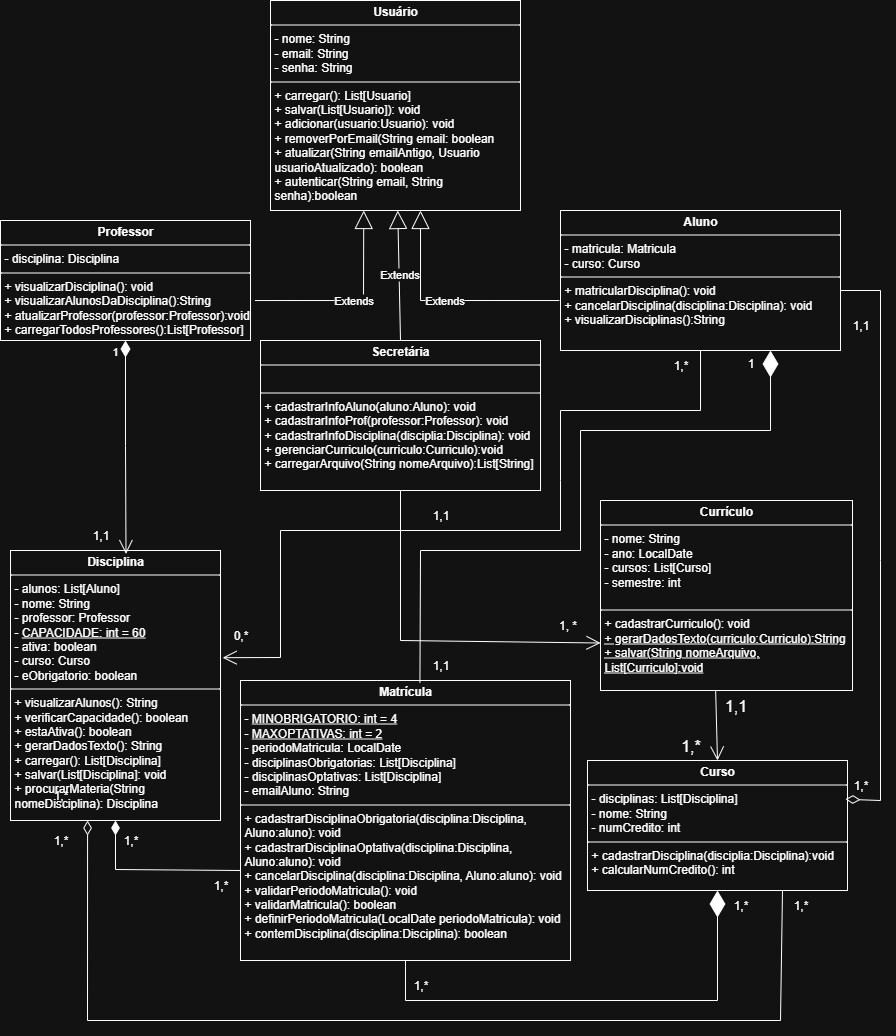

The diagram above was exported from draw.io. Its source (the exported page's mxGraphModel, read from the mxfile embedded in the PNG):
<mxGraphModel dx="1787" dy="1753" grid="1" gridSize="10" guides="1" tooltips="1" connect="1" arrows="1" fold="1" page="1" pageScale="1" pageWidth="827" pageHeight="1169" math="0" shadow="0">
  <root>
    <mxCell id="0" />
    <mxCell id="1" parent="0" />
    <mxCell id="cA6EcAL5OGNe58tjFipc-5" value="&lt;p style=&quot;margin:0px;margin-top:4px;text-align:center;&quot;&gt;&lt;b&gt;Aluno&lt;/b&gt;&lt;/p&gt;&lt;hr size=&quot;1&quot; style=&quot;border-style:solid;&quot;&gt;&lt;p style=&quot;margin:0px;margin-left:4px;&quot;&gt;- matricula: Matricula&lt;/p&gt;&lt;p style=&quot;margin:0px;margin-left:4px;&quot;&gt;&lt;span style=&quot;background-color: transparent; color: light-dark(rgb(0, 0, 0), rgb(255, 255, 255));&quot;&gt;- curso: Curso&lt;/span&gt;&lt;/p&gt;&lt;hr size=&quot;1&quot; style=&quot;border-style:solid;&quot;&gt;&lt;p style=&quot;margin:0px;margin-left:4px;&quot;&gt;+ matricularDisciplina(): void&lt;/p&gt;&lt;p style=&quot;margin:0px;margin-left:4px;&quot;&gt;+ cancelarDisciplina(disciplina:Disciplina): void&lt;/p&gt;&lt;p style=&quot;margin:0px;margin-left:4px;&quot;&gt;+ visualizarDisciplinas():String&lt;/p&gt;" style="verticalAlign=top;align=left;overflow=fill;html=1;whiteSpace=wrap;" parent="1" vertex="1">
      <mxGeometry x="540" y="200" width="280" height="140" as="geometry" />
    </mxCell>
    <mxCell id="cA6EcAL5OGNe58tjFipc-6" value="&lt;p style=&quot;margin:0px;margin-top:4px;text-align:center;&quot;&gt;&lt;b&gt;Professor&lt;/b&gt;&lt;/p&gt;&lt;hr size=&quot;1&quot; style=&quot;border-style:solid;&quot;&gt;&lt;p style=&quot;margin: 0px 0px 0px 4px;&quot;&gt;&lt;span style=&quot;background-color: transparent; color: light-dark(rgb(0, 0, 0), rgb(255, 255, 255));&quot;&gt;- disciplina: Disciplina&lt;/span&gt;&lt;/p&gt;&lt;hr size=&quot;1&quot; style=&quot;border-style:solid;&quot;&gt;&lt;p style=&quot;margin:0px;margin-left:4px;&quot;&gt;+ visualizarDisciplina(): void&lt;/p&gt;&lt;p style=&quot;margin:0px;margin-left:4px;&quot;&gt;+ visualizarAlunosDaDisciplina():String&lt;/p&gt;&lt;p style=&quot;margin:0px;margin-left:4px;&quot;&gt;+ atualizarProfessor(professor:Professor):void&lt;/p&gt;&lt;p style=&quot;margin:0px;margin-left:4px;&quot;&gt;+ carregarTodosProfessores():List[Professor]&lt;/p&gt;" style="verticalAlign=top;align=left;overflow=fill;html=1;whiteSpace=wrap;" parent="1" vertex="1">
      <mxGeometry x="-20" y="210" width="250" height="120" as="geometry" />
    </mxCell>
    <mxCell id="cA6EcAL5OGNe58tjFipc-7" value="&lt;p style=&quot;margin:0px;margin-top:4px;text-align:center;&quot;&gt;&lt;b&gt;Usuário&lt;/b&gt;&lt;/p&gt;&lt;hr size=&quot;1&quot; style=&quot;border-style:solid;&quot;&gt;&lt;p style=&quot;margin: 0px 0px 0px 4px;&quot;&gt;- nome: String&lt;/p&gt;&lt;p style=&quot;margin: 0px 0px 0px 4px;&quot;&gt;- email: String&lt;/p&gt;&lt;p style=&quot;margin: 0px 0px 0px 4px;&quot;&gt;- senha: String&lt;/p&gt;&lt;hr size=&quot;1&quot; style=&quot;border-style:solid;&quot;&gt;&lt;p style=&quot;margin:0px;margin-left:4px;&quot;&gt;+ carregar(): List[Usuario]&lt;/p&gt;&lt;p style=&quot;margin:0px;margin-left:4px;&quot;&gt;+ salvar(List[Usuario]): void&lt;/p&gt;&lt;p style=&quot;margin:0px;margin-left:4px;&quot;&gt;+ adicionar(usuario:Usuario): void&lt;/p&gt;&lt;p style=&quot;margin:0px;margin-left:4px;&quot;&gt;+ removerPorEmail(String email: boolean&lt;/p&gt;&lt;p style=&quot;margin:0px;margin-left:4px;&quot;&gt;+ atualizar(String emailAntigo, Usuario usuarioAtualizado): boolean&lt;/p&gt;&lt;p style=&quot;margin:0px;margin-left:4px;&quot;&gt;+ autenticar(String email, String senha):boolean&lt;/p&gt;&lt;p style=&quot;margin:0px;margin-left:4px;&quot;&gt;&lt;br&gt;&lt;/p&gt;" style="verticalAlign=top;align=left;overflow=fill;html=1;whiteSpace=wrap;" parent="1" vertex="1">
      <mxGeometry x="250" y="-10" width="250" height="210" as="geometry" />
    </mxCell>
    <mxCell id="cA6EcAL5OGNe58tjFipc-8" value="Extends" style="endArrow=block;endSize=16;endFill=0;html=1;rounded=0;exitX=1.018;exitY=0.667;exitDx=0;exitDy=0;exitPerimeter=0;entryX=0.373;entryY=1;entryDx=0;entryDy=0;entryPerimeter=0;" parent="1" source="cA6EcAL5OGNe58tjFipc-6" target="cA6EcAL5OGNe58tjFipc-7" edge="1">
      <mxGeometry width="160" relative="1" as="geometry">
        <mxPoint x="230" y="340" as="sourcePoint" />
        <mxPoint x="343.2653061224489" y="180" as="targetPoint" />
        <Array as="points">
          <mxPoint x="343" y="290" />
        </Array>
      </mxGeometry>
    </mxCell>
    <mxCell id="cA6EcAL5OGNe58tjFipc-9" value="Extends" style="endArrow=block;endSize=16;endFill=0;html=1;rounded=0;exitX=-0.004;exitY=0.643;exitDx=0;exitDy=0;exitPerimeter=0;entryX=0.6;entryY=1;entryDx=0;entryDy=0;entryPerimeter=0;" parent="1" source="cA6EcAL5OGNe58tjFipc-5" target="cA6EcAL5OGNe58tjFipc-7" edge="1">
      <mxGeometry width="160" relative="1" as="geometry">
        <mxPoint x="540" y="288" as="sourcePoint" />
        <mxPoint x="400" y="172" as="targetPoint" />
        <Array as="points">
          <mxPoint x="400" y="290" />
        </Array>
      </mxGeometry>
    </mxCell>
    <mxCell id="cA6EcAL5OGNe58tjFipc-11" value="&lt;p style=&quot;margin:0px;margin-top:4px;text-align:center;&quot;&gt;&lt;b&gt;Secretária&lt;/b&gt;&lt;/p&gt;&lt;hr size=&quot;1&quot; style=&quot;border-style:solid;&quot;&gt;&lt;p style=&quot;margin:0px;margin-left:4px;&quot;&gt;&lt;br&gt;&lt;/p&gt;&lt;hr size=&quot;1&quot; style=&quot;border-style:solid;&quot;&gt;&lt;p style=&quot;margin:0px;margin-left:4px;&quot;&gt;&lt;span style=&quot;background-color: transparent; color: light-dark(rgb(0, 0, 0), rgb(255, 255, 255));&quot;&gt;+ cadastrarInfoAluno(aluno:Aluno): void&lt;/span&gt;&lt;/p&gt;&lt;p style=&quot;margin: 0px 0px 0px 4px;&quot;&gt;+ cadastrarInfoProf(professor:Professor): void&lt;/p&gt;&lt;p style=&quot;margin: 0px 0px 0px 4px;&quot;&gt;+ cadastrarInfoDisciplina(disciplia:Disciplina): void&lt;/p&gt;&lt;p style=&quot;margin: 0px 0px 0px 4px;&quot;&gt;+ gerenciarCurriculo(curriculo:Curriculo):void&lt;/p&gt;&lt;p style=&quot;margin: 0px 0px 0px 4px;&quot;&gt;+ carregarArquivo(String nomeArquivo):List[String]&lt;/p&gt;&lt;p style=&quot;margin: 0px 0px 0px 4px;&quot;&gt;&lt;br&gt;&lt;/p&gt;&lt;p style=&quot;margin:0px;margin-left:4px;&quot;&gt;&lt;br&gt;&lt;/p&gt;" style="verticalAlign=top;align=left;overflow=fill;html=1;whiteSpace=wrap;" parent="1" vertex="1">
      <mxGeometry x="240" y="330" width="280" height="150" as="geometry" />
    </mxCell>
    <mxCell id="cA6EcAL5OGNe58tjFipc-12" value="Extends" style="endArrow=block;endSize=16;endFill=0;html=1;rounded=0;exitX=0.5;exitY=0;exitDx=0;exitDy=0;" parent="1" source="cA6EcAL5OGNe58tjFipc-11" target="cA6EcAL5OGNe58tjFipc-7" edge="1">
      <mxGeometry width="160" relative="1" as="geometry">
        <mxPoint x="330" y="250" as="sourcePoint" />
        <mxPoint x="490" y="250" as="targetPoint" />
      </mxGeometry>
    </mxCell>
    <mxCell id="cA6EcAL5OGNe58tjFipc-13" value="&lt;p style=&quot;margin:0px;margin-top:4px;text-align:center;&quot;&gt;&lt;b&gt;Disciplina&lt;/b&gt;&lt;/p&gt;&lt;hr size=&quot;1&quot; style=&quot;border-style:solid;&quot;&gt;&lt;p style=&quot;margin:0px;margin-left:4px;&quot;&gt;- alunos: List[Aluno]&lt;/p&gt;&lt;p style=&quot;margin:0px;margin-left:4px;&quot;&gt;- nome: String&lt;/p&gt;&lt;p style=&quot;margin:0px;margin-left:4px;&quot;&gt;- professor: Professor&lt;/p&gt;&lt;p style=&quot;margin:0px;margin-left:4px;&quot;&gt;- &lt;u&gt;CAPACIDADE: int = 60&lt;/u&gt;&lt;/p&gt;&lt;p style=&quot;margin:0px;margin-left:4px;&quot;&gt;- ativa: boolean&lt;/p&gt;&lt;p style=&quot;margin:0px;margin-left:4px;&quot;&gt;- curso: Curso&lt;/p&gt;&lt;p style=&quot;margin:0px;margin-left:4px;&quot;&gt;- eObrigatorio: boolean&lt;/p&gt;&lt;hr size=&quot;1&quot; style=&quot;border-style:solid;&quot;&gt;&lt;p style=&quot;margin:0px;margin-left:4px;&quot;&gt;+ visualizarAlunos(): String&lt;/p&gt;&lt;p style=&quot;margin:0px;margin-left:4px;&quot;&gt;+ verificarCapacidade(): boolean&lt;/p&gt;&lt;p style=&quot;margin:0px;margin-left:4px;&quot;&gt;+ estaAtiva(): boolean&lt;/p&gt;&lt;p style=&quot;margin:0px;margin-left:4px;&quot;&gt;+ gerarDadosTexto(): String&lt;/p&gt;&lt;p style=&quot;margin:0px;margin-left:4px;&quot;&gt;+ carregar(): List[Disciplina]&lt;/p&gt;&lt;p style=&quot;margin:0px;margin-left:4px;&quot;&gt;+ salvar(List[Disciplina]: void&lt;/p&gt;&lt;p style=&quot;margin:0px;margin-left:4px;&quot;&gt;+ procurarMateria(String nomeDisciplina): Disciplina&lt;/p&gt;&lt;p style=&quot;margin:0px;margin-left:4px;&quot;&gt;&lt;br&gt;&lt;/p&gt;&lt;p style=&quot;margin:0px;margin-left:4px;&quot;&gt;&lt;br&gt;&lt;/p&gt;" style="verticalAlign=top;align=left;overflow=fill;html=1;whiteSpace=wrap;" parent="1" vertex="1">
      <mxGeometry x="-10" y="540" width="210" height="270" as="geometry" />
    </mxCell>
    <mxCell id="cA6EcAL5OGNe58tjFipc-14" value="&lt;p style=&quot;margin:0px;margin-top:4px;text-align:center;&quot;&gt;&lt;b&gt;Curso&lt;/b&gt;&lt;/p&gt;&lt;hr size=&quot;1&quot; style=&quot;border-style:solid;&quot;&gt;&lt;p style=&quot;margin:0px;margin-left:4px;&quot;&gt;- disciplinas: List[Disciplina]&lt;/p&gt;&lt;p style=&quot;margin:0px;margin-left:4px;&quot;&gt;- nome: String&lt;/p&gt;&lt;p style=&quot;margin:0px;margin-left:4px;&quot;&gt;- numCredito: int&lt;/p&gt;&lt;hr size=&quot;1&quot; style=&quot;border-style:solid;&quot;&gt;&lt;p style=&quot;margin:0px;margin-left:4px;&quot;&gt;+ cadastrarDisciplina(disciplia:Disciplina):void&lt;/p&gt;&lt;p style=&quot;margin:0px;margin-left:4px;&quot;&gt;+ calcularNumCredito(): int&lt;/p&gt;" style="verticalAlign=top;align=left;overflow=fill;html=1;whiteSpace=wrap;" parent="1" vertex="1">
      <mxGeometry x="567" y="750" width="260" height="130" as="geometry" />
    </mxCell>
    <mxCell id="cA6EcAL5OGNe58tjFipc-15" value="&lt;p style=&quot;margin:0px;margin-top:4px;text-align:center;&quot;&gt;&lt;b&gt;Matrícula&lt;/b&gt;&lt;/p&gt;&lt;hr size=&quot;1&quot; style=&quot;border-style:solid;&quot;&gt;&lt;p style=&quot;margin:0px;margin-left:4px;&quot;&gt;- &lt;u&gt;MINOBRIGATORIO: int = 4&lt;/u&gt;&lt;/p&gt;&lt;p style=&quot;margin:0px;margin-left:4px;&quot;&gt;- &lt;u&gt;MAXOPTATIVAS: int = 2&lt;/u&gt;&lt;/p&gt;&lt;p style=&quot;margin:0px;margin-left:4px;&quot;&gt;- periodoMatricula: LocalDate&lt;/p&gt;&lt;p style=&quot;margin:0px;margin-left:4px;&quot;&gt;- disciplinasObrigatorias: List[Disciplina]&lt;/p&gt;&lt;p style=&quot;margin:0px;margin-left:4px;&quot;&gt;- disciplinasOptativas: List[Disciplina]&lt;/p&gt;&lt;p style=&quot;margin:0px;margin-left:4px;&quot;&gt;- emailAluno: String&lt;/p&gt;&lt;hr size=&quot;1&quot; style=&quot;border-style:solid;&quot;&gt;&lt;p style=&quot;margin:0px;margin-left:4px;&quot;&gt;+ cadastrarDisciplinaObrigatoria(disciplina:Disciplina, Aluno:aluno): void&lt;/p&gt;&lt;p style=&quot;margin:0px;margin-left:4px;&quot;&gt;+ cadastrarDisciplinaOptativa(&lt;span style=&quot;background-color: transparent; color: light-dark(rgb(0, 0, 0), rgb(255, 255, 255));&quot;&gt;disciplina:Disciplina, Aluno:aluno&lt;/span&gt;&lt;span style=&quot;background-color: transparent; color: light-dark(rgb(0, 0, 0), rgb(255, 255, 255));&quot;&gt;): void&lt;/span&gt;&lt;/p&gt;&lt;p style=&quot;margin:0px;margin-left:4px;&quot;&gt;&lt;span style=&quot;background-color: transparent; color: light-dark(rgb(0, 0, 0), rgb(255, 255, 255));&quot;&gt;+ cancelarDisciplina(&lt;/span&gt;&lt;span style=&quot;background-color: transparent; color: light-dark(rgb(0, 0, 0), rgb(255, 255, 255));&quot;&gt;disciplina:Disciplina, Aluno:aluno): void&lt;/span&gt;&lt;/p&gt;&lt;p style=&quot;margin:0px;margin-left:4px;&quot;&gt;&lt;span style=&quot;background-color: transparent; color: light-dark(rgb(0, 0, 0), rgb(255, 255, 255));&quot;&gt;+ validarPeriodoMatricula(): void&lt;/span&gt;&lt;/p&gt;&lt;p style=&quot;margin:0px;margin-left:4px;&quot;&gt;&lt;span style=&quot;background-color: transparent; color: light-dark(rgb(0, 0, 0), rgb(255, 255, 255));&quot;&gt;+ validarMatricula(): boolean&lt;/span&gt;&lt;/p&gt;&lt;p style=&quot;margin:0px;margin-left:4px;&quot;&gt;&lt;span style=&quot;background-color: transparent; color: light-dark(rgb(0, 0, 0), rgb(255, 255, 255));&quot;&gt;+ definirPeriodoMatricula(LocalDate periodoMatricula): void&lt;/span&gt;&lt;/p&gt;&lt;p style=&quot;margin:0px;margin-left:4px;&quot;&gt;&lt;span style=&quot;background-color: transparent; color: light-dark(rgb(0, 0, 0), rgb(255, 255, 255));&quot;&gt;+ contemDisciplina(disciplina:Disciplina): boolean&lt;/span&gt;&lt;/p&gt;&lt;p style=&quot;margin:0px;margin-left:4px;&quot;&gt;&lt;span style=&quot;background-color: transparent; color: light-dark(rgb(0, 0, 0), rgb(255, 255, 255));&quot;&gt;&lt;br&gt;&lt;/span&gt;&lt;/p&gt;" style="verticalAlign=top;align=left;overflow=fill;html=1;whiteSpace=wrap;" parent="1" vertex="1">
      <mxGeometry x="220" y="670" width="330" height="280" as="geometry" />
    </mxCell>
    <mxCell id="cA6EcAL5OGNe58tjFipc-18" value="1" style="endArrow=open;html=1;endSize=12;startArrow=diamondThin;startSize=14;startFill=1;edgeStyle=orthogonalEdgeStyle;align=left;verticalAlign=bottom;rounded=0;exitX=0.5;exitY=1;exitDx=0;exitDy=0;entryX=0.55;entryY=0.013;entryDx=0;entryDy=0;entryPerimeter=0;" parent="1" source="cA6EcAL5OGNe58tjFipc-6" target="cA6EcAL5OGNe58tjFipc-13" edge="1">
      <mxGeometry x="-0.8131" y="-15" relative="1" as="geometry">
        <mxPoint x="84" y="380" as="sourcePoint" />
        <mxPoint x="244" y="380" as="targetPoint" />
        <mxPoint as="offset" />
      </mxGeometry>
    </mxCell>
    <mxCell id="cA6EcAL5OGNe58tjFipc-20" value="1,*" style="text;html=1;align=center;verticalAlign=middle;resizable=0;points=[];autosize=1;strokeColor=none;fillColor=none;" parent="1" vertex="1">
      <mxGeometry x="640" y="340" width="40" height="30" as="geometry" />
    </mxCell>
    <mxCell id="cA6EcAL5OGNe58tjFipc-21" value="" style="endArrow=diamondThin;endFill=1;endSize=12;html=1;rounded=0;entryX=0.5;entryY=1;entryDx=0;entryDy=0;exitX=1;exitY=0;exitDx=0;exitDy=0;exitPerimeter=0;" parent="1" source="cA6EcAL5OGNe58tjFipc-44" target="cA6EcAL5OGNe58tjFipc-13" edge="1">
      <mxGeometry width="160" relative="1" as="geometry">
        <mxPoint x="100" y="870" as="sourcePoint" />
        <mxPoint x="260" y="870" as="targetPoint" />
        <Array as="points">
          <mxPoint x="95" y="859" />
        </Array>
      </mxGeometry>
    </mxCell>
    <mxCell id="cA6EcAL5OGNe58tjFipc-23" value="" style="endArrow=open;endFill=1;endSize=12;html=1;rounded=0;exitX=0.5;exitY=1;exitDx=0;exitDy=0;entryX=1.01;entryY=0.397;entryDx=0;entryDy=0;entryPerimeter=0;" parent="1" source="cA6EcAL5OGNe58tjFipc-5" target="cA6EcAL5OGNe58tjFipc-13" edge="1">
      <mxGeometry width="160" relative="1" as="geometry">
        <mxPoint x="370" y="540" as="sourcePoint" />
        <mxPoint x="242" y="540" as="targetPoint" />
        <Array as="points">
          <mxPoint x="680" y="400" />
          <mxPoint x="540" y="400" />
          <mxPoint x="540" y="470" />
          <mxPoint x="540" y="520" />
          <mxPoint x="260" y="520" />
          <mxPoint x="260" y="647" />
        </Array>
      </mxGeometry>
    </mxCell>
    <mxCell id="cA6EcAL5OGNe58tjFipc-29" value="" style="endArrow=diamondThin;endFill=0;endSize=12;html=1;rounded=0;entryX=0.992;entryY=0.298;entryDx=0;entryDy=0;entryPerimeter=0;" parent="1" target="cA6EcAL5OGNe58tjFipc-14" edge="1">
      <mxGeometry width="160" relative="1" as="geometry">
        <mxPoint x="820" y="280" as="sourcePoint" />
        <mxPoint x="890" y="470" as="targetPoint" />
        <Array as="points">
          <mxPoint x="860" y="280" />
          <mxPoint x="860" y="550" />
          <mxPoint x="860" y="790" />
        </Array>
      </mxGeometry>
    </mxCell>
    <mxCell id="cA6EcAL5OGNe58tjFipc-33" value="" style="endArrow=diamondThin;endFill=0;endSize=12;html=1;rounded=0;entryX=0.367;entryY=1;entryDx=0;entryDy=0;entryPerimeter=0;exitX=0.75;exitY=1;exitDx=0;exitDy=0;" parent="1" source="cA6EcAL5OGNe58tjFipc-14" target="cA6EcAL5OGNe58tjFipc-13" edge="1">
      <mxGeometry width="160" relative="1" as="geometry">
        <mxPoint x="280" y="900" as="sourcePoint" />
        <mxPoint x="70" y="790" as="targetPoint" />
        <Array as="points">
          <mxPoint x="760" y="1010" />
          <mxPoint x="67" y="1010" />
        </Array>
      </mxGeometry>
    </mxCell>
    <mxCell id="cA6EcAL5OGNe58tjFipc-36" value="0,*" style="text;html=1;align=center;verticalAlign=middle;resizable=0;points=[];autosize=1;strokeColor=none;fillColor=none;" parent="1" vertex="1">
      <mxGeometry x="200" y="610" width="40" height="30" as="geometry" />
    </mxCell>
    <mxCell id="cA6EcAL5OGNe58tjFipc-37" value="1,1" style="text;html=1;align=center;verticalAlign=middle;resizable=0;points=[];autosize=1;strokeColor=none;fillColor=none;" parent="1" vertex="1">
      <mxGeometry x="60" y="510" width="40" height="30" as="geometry" />
    </mxCell>
    <mxCell id="cA6EcAL5OGNe58tjFipc-38" value="1,1" style="text;html=1;align=center;verticalAlign=middle;resizable=0;points=[];autosize=1;strokeColor=none;fillColor=none;" parent="1" vertex="1">
      <mxGeometry x="820" y="300" width="40" height="30" as="geometry" />
    </mxCell>
    <mxCell id="cA6EcAL5OGNe58tjFipc-39" value="1,*" style="text;html=1;align=center;verticalAlign=middle;resizable=0;points=[];autosize=1;strokeColor=none;fillColor=none;" parent="1" vertex="1">
      <mxGeometry x="820" y="760" width="40" height="30" as="geometry" />
    </mxCell>
    <mxCell id="cA6EcAL5OGNe58tjFipc-40" value="1,*" style="text;html=1;align=center;verticalAlign=middle;resizable=0;points=[];autosize=1;strokeColor=none;fillColor=none;" parent="1" vertex="1">
      <mxGeometry x="20" y="770" width="40" height="30" as="geometry" />
    </mxCell>
    <mxCell id="cA6EcAL5OGNe58tjFipc-41" value="1,*" style="text;html=1;align=center;verticalAlign=middle;resizable=0;points=[];autosize=1;strokeColor=none;fillColor=none;" parent="1" vertex="1">
      <mxGeometry x="760" y="880" width="40" height="30" as="geometry" />
    </mxCell>
    <mxCell id="cA6EcAL5OGNe58tjFipc-42" value="1,1" style="text;html=1;align=center;verticalAlign=middle;resizable=0;points=[];autosize=1;strokeColor=none;fillColor=none;" parent="1" vertex="1">
      <mxGeometry x="400" y="640" width="40" height="30" as="geometry" />
    </mxCell>
    <mxCell id="cA6EcAL5OGNe58tjFipc-43" value="1,*" style="text;html=1;align=center;verticalAlign=middle;resizable=0;points=[];autosize=1;strokeColor=none;fillColor=none;" parent="1" vertex="1">
      <mxGeometry x="380" y="960" width="40" height="30" as="geometry" />
    </mxCell>
    <mxCell id="cA6EcAL5OGNe58tjFipc-44" value="1,*" style="text;html=1;align=center;verticalAlign=middle;resizable=0;points=[];autosize=1;strokeColor=none;fillColor=none;" parent="1" vertex="1">
      <mxGeometry x="180" y="860" width="40" height="30" as="geometry" />
    </mxCell>
    <mxCell id="cA6EcAL5OGNe58tjFipc-45" value="1,*" style="text;html=1;align=center;verticalAlign=middle;resizable=0;points=[];autosize=1;strokeColor=none;fillColor=none;" parent="1" vertex="1">
      <mxGeometry x="90" y="815" width="40" height="30" as="geometry" />
    </mxCell>
    <mxCell id="ox1zXoyNDkX-6NxXmBSr-1" value="&lt;p style=&quot;margin:0px;margin-top:4px;text-align:center;&quot;&gt;&lt;b&gt;Currículo&lt;/b&gt;&lt;/p&gt;&lt;hr size=&quot;1&quot; style=&quot;border-style:solid;&quot;&gt;&lt;p style=&quot;margin:0px;margin-left:4px;&quot;&gt;- nome: String&lt;/p&gt;&lt;p style=&quot;margin:0px;margin-left:4px;&quot;&gt;- ano: LocalDate&lt;/p&gt;&lt;p style=&quot;margin:0px;margin-left:4px;&quot;&gt;- cursos: List[Curso]&lt;/p&gt;&lt;p style=&quot;margin:0px;margin-left:4px;&quot;&gt;- semestre: int&lt;/p&gt;&lt;p style=&quot;margin:0px;margin-left:4px;&quot;&gt;&lt;br&gt;&lt;/p&gt;&lt;hr size=&quot;1&quot; style=&quot;border-style:solid;&quot;&gt;&lt;p style=&quot;margin:0px;margin-left:4px;&quot;&gt;+ cadastrarCurriculo(): void&lt;/p&gt;&lt;p style=&quot;margin:0px;margin-left:4px;&quot;&gt;&lt;u&gt;+ gerarDadosTexto(curriculo:Curriculo):String&lt;/u&gt;&lt;/p&gt;&lt;p style=&quot;margin:0px;margin-left:4px;&quot;&gt;&lt;u&gt;+ salvar(String nomeArquivo, List[Curriculo]:void&lt;/u&gt;&lt;/p&gt;&lt;p style=&quot;margin:0px;margin-left:4px;&quot;&gt;&lt;br&gt;&lt;/p&gt;" style="verticalAlign=top;align=left;overflow=fill;html=1;whiteSpace=wrap;" parent="1" vertex="1">
      <mxGeometry x="580" y="490" width="252" height="190" as="geometry" />
    </mxCell>
    <mxCell id="ox1zXoyNDkX-6NxXmBSr-2" value="" style="endArrow=open;endFill=1;endSize=12;html=1;rounded=0;exitX=0.5;exitY=1;exitDx=0;exitDy=0;entryX=0;entryY=0.75;entryDx=0;entryDy=0;" parent="1" source="cA6EcAL5OGNe58tjFipc-11" target="ox1zXoyNDkX-6NxXmBSr-1" edge="1">
      <mxGeometry width="160" relative="1" as="geometry">
        <mxPoint x="380" y="600" as="sourcePoint" />
        <mxPoint x="580" y="630" as="targetPoint" />
        <Array as="points">
          <mxPoint x="380" y="630" />
        </Array>
      </mxGeometry>
    </mxCell>
    <mxCell id="ox1zXoyNDkX-6NxXmBSr-4" value="1, *" style="text;html=1;align=center;verticalAlign=middle;resizable=0;points=[];autosize=1;strokeColor=none;fillColor=none;" parent="1" vertex="1">
      <mxGeometry x="527" y="600" width="40" height="30" as="geometry" />
    </mxCell>
    <mxCell id="ox1zXoyNDkX-6NxXmBSr-5" value="1,1" style="text;html=1;align=center;verticalAlign=middle;resizable=0;points=[];autosize=1;strokeColor=none;fillColor=none;" parent="1" vertex="1">
      <mxGeometry x="400" y="490" width="40" height="30" as="geometry" />
    </mxCell>
    <mxCell id="vMHHprcMmqVDc_1Z9nb1-8" value="" style="endArrow=diamondThin;endFill=1;endSize=24;html=1;rounded=0;entryX=0.75;entryY=1;entryDx=0;entryDy=0;exitX=-0.014;exitY=1.079;exitDx=0;exitDy=0;exitPerimeter=0;" parent="1" source="cA6EcAL5OGNe58tjFipc-42" target="cA6EcAL5OGNe58tjFipc-5" edge="1">
      <mxGeometry width="160" relative="1" as="geometry">
        <mxPoint x="570" y="550" as="sourcePoint" />
        <mxPoint x="630" y="450" as="targetPoint" />
        <Array as="points">
          <mxPoint x="400" y="540" />
          <mxPoint x="560" y="540" />
          <mxPoint x="560" y="420" />
          <mxPoint x="750" y="420" />
        </Array>
      </mxGeometry>
    </mxCell>
    <mxCell id="vMHHprcMmqVDc_1Z9nb1-10" value="1" style="text;html=1;align=center;verticalAlign=middle;resizable=0;points=[];autosize=1;strokeColor=none;fillColor=none;" parent="1" vertex="1">
      <mxGeometry x="715" y="338" width="30" height="30" as="geometry" />
    </mxCell>
    <mxCell id="vMHHprcMmqVDc_1Z9nb1-12" value="1,*" style="text;html=1;align=center;verticalAlign=middle;resizable=0;points=[];autosize=1;strokeColor=none;fillColor=none;" parent="1" vertex="1">
      <mxGeometry x="20" y="815" width="40" height="30" as="geometry" />
    </mxCell>
    <mxCell id="vMHHprcMmqVDc_1Z9nb1-15" value="" style="endArrow=diamondThin;endFill=1;endSize=24;html=1;rounded=0;entryX=0.5;entryY=1;entryDx=0;entryDy=0;exitX=0.5;exitY=1;exitDx=0;exitDy=0;" parent="1" source="cA6EcAL5OGNe58tjFipc-15" target="cA6EcAL5OGNe58tjFipc-14" edge="1">
      <mxGeometry width="160" relative="1" as="geometry">
        <mxPoint x="430" y="850" as="sourcePoint" />
        <mxPoint x="590" y="850" as="targetPoint" />
        <Array as="points">
          <mxPoint x="385" y="990" />
          <mxPoint x="697" y="990" />
        </Array>
      </mxGeometry>
    </mxCell>
    <mxCell id="vMHHprcMmqVDc_1Z9nb1-16" value="1,*" style="text;html=1;align=center;verticalAlign=middle;resizable=0;points=[];autosize=1;strokeColor=none;fillColor=none;" parent="1" vertex="1">
      <mxGeometry x="700" y="880" width="40" height="30" as="geometry" />
    </mxCell>
    <mxCell id="W5S1fDFeWVy6DxIbd5Ul-2" value="" style="endArrow=open;endFill=1;endSize=12;html=1;rounded=0;fontSize=12;curved=1;entryX=0.5;entryY=0;entryDx=0;entryDy=0;exitX=0.457;exitY=1.002;exitDx=0;exitDy=0;exitPerimeter=0;" edge="1" parent="1" source="ox1zXoyNDkX-6NxXmBSr-1" target="cA6EcAL5OGNe58tjFipc-14">
      <mxGeometry width="160" relative="1" as="geometry">
        <mxPoint x="690" y="680" as="sourcePoint" />
        <mxPoint x="480" y="730" as="targetPoint" />
      </mxGeometry>
    </mxCell>
    <mxCell id="W5S1fDFeWVy6DxIbd5Ul-5" value="" style="edgeStyle=none;curved=1;rounded=0;orthogonalLoop=1;jettySize=auto;html=1;fontSize=12;startSize=8;endSize=8;" edge="1" parent="1" source="W5S1fDFeWVy6DxIbd5Ul-4" target="ox1zXoyNDkX-6NxXmBSr-1">
      <mxGeometry relative="1" as="geometry" />
    </mxCell>
    <mxCell id="W5S1fDFeWVy6DxIbd5Ul-4" value="1,1" style="text;html=1;align=center;verticalAlign=middle;resizable=0;points=[];autosize=1;strokeColor=none;fillColor=none;fontSize=16;" vertex="1" parent="1">
      <mxGeometry x="690" y="680" width="50" height="30" as="geometry" />
    </mxCell>
    <mxCell id="W5S1fDFeWVy6DxIbd5Ul-6" value="1,*" style="text;html=1;align=center;verticalAlign=middle;resizable=0;points=[];autosize=1;strokeColor=none;fillColor=none;fontSize=16;" vertex="1" parent="1">
      <mxGeometry x="650" y="720" width="40" height="30" as="geometry" />
    </mxCell>
  </root>
</mxGraphModel>